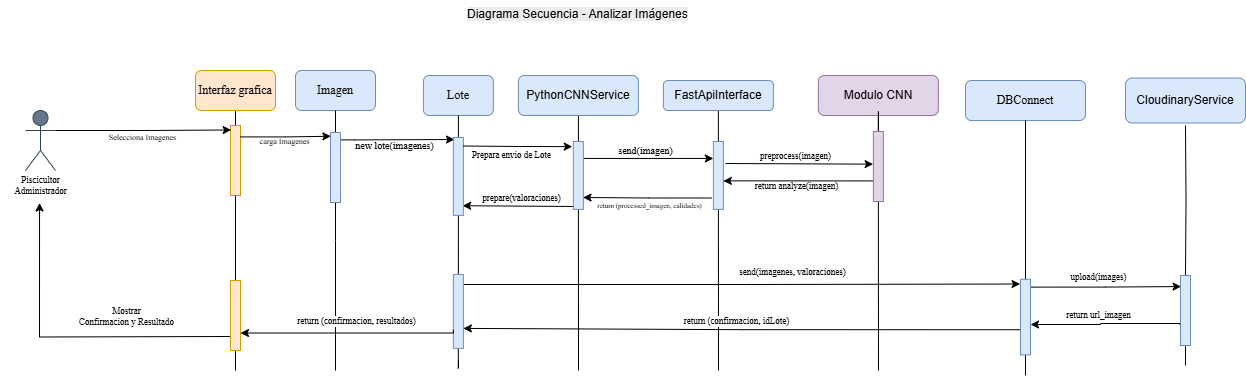

The diagram above was exported from draw.io. Its source (the exported page's mxGraphModel, read from the mxfile embedded in the PNG):
<mxGraphModel dx="2388" dy="653" grid="1" gridSize="10" guides="1" tooltips="1" connect="1" arrows="1" fold="1" page="1" pageScale="1" pageWidth="1200" pageHeight="1920" math="0" shadow="0">
  <root>
    <mxCell id="0" />
    <mxCell id="1" parent="0" />
    <mxCell id="406XRn9eZigZFdbzC7Nb-1" value="&lt;font face=&quot;Times New Roman&quot;&gt;Piscicultor&lt;/font&gt;" style="shape=umlActor;verticalLabelPosition=bottom;verticalAlign=top;html=1;outlineConnect=0;fillColor=#647687;strokeColor=#314354;fontColor=#ffffff;" vertex="1" parent="1">
      <mxGeometry x="-50" y="260" width="30" height="60" as="geometry" />
    </mxCell>
    <mxCell id="406XRn9eZigZFdbzC7Nb-30" style="edgeStyle=orthogonalEdgeStyle;rounded=0;orthogonalLoop=1;jettySize=auto;html=1;exitX=0.5;exitY=1;exitDx=0;exitDy=0;endArrow=none;startFill=0;" edge="1" parent="1" source="406XRn9eZigZFdbzC7Nb-8">
      <mxGeometry relative="1" as="geometry">
        <mxPoint x="643" y="520" as="targetPoint" />
      </mxGeometry>
    </mxCell>
    <mxCell id="406XRn9eZigZFdbzC7Nb-8" value="FastApiInterface" style="rounded=1;whiteSpace=wrap;html=1;fillColor=#dae8fc;strokeColor=#6c8ebf;" vertex="1" parent="1">
      <mxGeometry x="587.87" y="230" width="110" height="30" as="geometry" />
    </mxCell>
    <mxCell id="yLv9PzEdBqM-j9iluA2x-13" style="edgeStyle=orthogonalEdgeStyle;rounded=0;orthogonalLoop=1;jettySize=auto;html=1;endArrow=none;startFill=0;" edge="1" parent="1" source="406XRn9eZigZFdbzC7Nb-9">
      <mxGeometry relative="1" as="geometry">
        <mxPoint x="503" y="520" as="targetPoint" />
      </mxGeometry>
    </mxCell>
    <mxCell id="406XRn9eZigZFdbzC7Nb-9" value="PythonCNNService" style="rounded=1;whiteSpace=wrap;html=1;fillColor=#dae8fc;strokeColor=#6c8ebf;" vertex="1" parent="1">
      <mxGeometry x="442.87" y="225" width="120" height="40" as="geometry" />
    </mxCell>
    <mxCell id="406XRn9eZigZFdbzC7Nb-10" value="DBConnect" style="rounded=1;whiteSpace=wrap;html=1;fillColor=#dae8fc;strokeColor=#6c8ebf;fontFamily=Times New Roman;" vertex="1" parent="1">
      <mxGeometry x="890" y="230" width="120" height="40" as="geometry" />
    </mxCell>
    <mxCell id="406XRn9eZigZFdbzC7Nb-11" value="CloudinaryService" style="rounded=1;whiteSpace=wrap;html=1;fillColor=#dae8fc;strokeColor=#6c8ebf;" vertex="1" parent="1">
      <mxGeometry x="1050" y="227.5" width="120" height="45" as="geometry" />
    </mxCell>
    <mxCell id="yLv9PzEdBqM-j9iluA2x-16" style="edgeStyle=orthogonalEdgeStyle;rounded=0;orthogonalLoop=1;jettySize=auto;html=1;endArrow=none;startFill=0;" edge="1" parent="1" source="Cz7RnuvY-w0OuXGb-tnm-4">
      <mxGeometry relative="1" as="geometry">
        <mxPoint x="1110" y="515" as="targetPoint" />
        <Array as="points">
          <mxPoint x="1110" y="435" />
        </Array>
      </mxGeometry>
    </mxCell>
    <mxCell id="yLv9PzEdBqM-j9iluA2x-10" style="edgeStyle=orthogonalEdgeStyle;rounded=0;orthogonalLoop=1;jettySize=auto;html=1;endArrow=none;startFill=0;" edge="1" parent="1" source="yLv9PzEdBqM-j9iluA2x-28">
      <mxGeometry relative="1" as="geometry">
        <mxPoint x="383" y="510" as="targetPoint" />
      </mxGeometry>
    </mxCell>
    <mxCell id="406XRn9eZigZFdbzC7Nb-14" value="Lote" style="rounded=1;whiteSpace=wrap;html=1;fillColor=#dae8fc;strokeColor=#6c8ebf;fontFamily=Times New Roman;" vertex="1" parent="1">
      <mxGeometry x="347.87" y="225" width="70" height="40" as="geometry" />
    </mxCell>
    <mxCell id="406XRn9eZigZFdbzC7Nb-37" value="" style="edgeStyle=orthogonalEdgeStyle;rounded=0;orthogonalLoop=1;jettySize=auto;html=1;endArrow=none;startFill=0;" edge="1" parent="1" source="yLv9PzEdBqM-j9iluA2x-17" target="406XRn9eZigZFdbzC7Nb-36">
      <mxGeometry relative="1" as="geometry">
        <mxPoint x="160" y="430" as="targetPoint" />
        <mxPoint x="160" y="260" as="sourcePoint" />
      </mxGeometry>
    </mxCell>
    <mxCell id="406XRn9eZigZFdbzC7Nb-36" value="" style="rounded=0;whiteSpace=wrap;html=1;rotation=-90;fillColor=#ffe6cc;strokeColor=#d79b00;" vertex="1" parent="1">
      <mxGeometry x="125" y="305" width="70" height="10" as="geometry" />
    </mxCell>
    <mxCell id="406XRn9eZigZFdbzC7Nb-15" value="Imagen" style="rounded=1;whiteSpace=wrap;html=1;fillColor=#dae8fc;strokeColor=#6c8ebf;fontFamily=Times New Roman;" vertex="1" parent="1">
      <mxGeometry x="220" y="220" width="80" height="40" as="geometry" />
    </mxCell>
    <mxCell id="406XRn9eZigZFdbzC7Nb-50" style="edgeStyle=orthogonalEdgeStyle;rounded=0;orthogonalLoop=1;jettySize=auto;html=1;exitX=0.75;exitY=1;exitDx=0;exitDy=0;entryX=0.75;entryY=0;entryDx=0;entryDy=0;" edge="1" parent="1" source="yLv9PzEdBqM-j9iluA2x-3" target="yLv9PzEdBqM-j9iluA2x-4">
      <mxGeometry relative="1" as="geometry" />
    </mxCell>
    <mxCell id="406XRn9eZigZFdbzC7Nb-51" value="&lt;span&gt;send(imagen)&lt;/span&gt;" style="edgeLabel;html=1;align=center;verticalAlign=middle;resizable=0;points=[];labelBackgroundColor=none;fontFamily=Times New Roman;fontSize=10;" connectable="0" vertex="1" parent="406XRn9eZigZFdbzC7Nb-50">
      <mxGeometry x="0.0262" relative="1" as="geometry">
        <mxPoint x="-5" y="-8" as="offset" />
      </mxGeometry>
    </mxCell>
    <mxCell id="yLv9PzEdBqM-j9iluA2x-4" value="" style="rounded=0;whiteSpace=wrap;html=1;rotation=-90;fillColor=#dae8fc;strokeColor=#6c8ebf;" vertex="1" parent="1">
      <mxGeometry x="608.93" y="319.93" width="67.87" height="10" as="geometry" />
    </mxCell>
    <mxCell id="yLv9PzEdBqM-j9iluA2x-8" style="edgeStyle=orthogonalEdgeStyle;rounded=0;orthogonalLoop=1;jettySize=auto;html=1;exitX=0.652;exitY=1.091;exitDx=0;exitDy=0;exitPerimeter=0;" edge="1" parent="1">
      <mxGeometry relative="1" as="geometry">
        <Array as="points">
          <mxPoint x="265" y="290" />
          <mxPoint x="279" y="290" />
        </Array>
        <mxPoint x="264.9100000000001" y="289.3599999999999" as="sourcePoint" />
        <mxPoint x="379" y="289" as="targetPoint" />
      </mxGeometry>
    </mxCell>
    <mxCell id="yLv9PzEdBqM-j9iluA2x-9" value="&lt;span&gt;new lote(imagenes)&lt;/span&gt;" style="edgeLabel;html=1;align=center;verticalAlign=middle;resizable=0;points=[];labelBackgroundColor=none;fontFamily=Times New Roman;fontSize=10;" connectable="0" vertex="1" parent="yLv9PzEdBqM-j9iluA2x-8">
      <mxGeometry x="-0.0017" y="-1" relative="1" as="geometry">
        <mxPoint x="-3" y="4" as="offset" />
      </mxGeometry>
    </mxCell>
    <mxCell id="yLv9PzEdBqM-j9iluA2x-19" style="edgeStyle=orthogonalEdgeStyle;rounded=0;orthogonalLoop=1;jettySize=auto;html=1;endArrow=none;startFill=0;" edge="1" parent="1" source="yLv9PzEdBqM-j9iluA2x-5">
      <mxGeometry relative="1" as="geometry">
        <mxPoint x="803" y="520" as="targetPoint" />
      </mxGeometry>
    </mxCell>
    <mxCell id="yLv9PzEdBqM-j9iluA2x-18" value="Modulo CNN" style="rounded=1;whiteSpace=wrap;html=1;fillColor=#e1d5e7;strokeColor=#9673a6;" vertex="1" parent="1">
      <mxGeometry x="742.87" y="225" width="120" height="40" as="geometry" />
    </mxCell>
    <mxCell id="yLv9PzEdBqM-j9iluA2x-23" style="edgeStyle=orthogonalEdgeStyle;rounded=0;orthogonalLoop=1;jettySize=auto;html=1;exitX=0.275;exitY=0.105;exitDx=0;exitDy=0;entryX=0.42;entryY=1.001;entryDx=0;entryDy=0;entryPerimeter=0;exitPerimeter=0;" edge="1" parent="1" source="yLv9PzEdBqM-j9iluA2x-5" target="yLv9PzEdBqM-j9iluA2x-4">
      <mxGeometry relative="1" as="geometry">
        <mxPoint x="650" y="330" as="targetPoint" />
        <Array as="points">
          <mxPoint x="803" y="332" />
          <mxPoint x="803" y="330" />
        </Array>
        <mxPoint x="809.8699999999999" y="334.49" as="sourcePoint" />
      </mxGeometry>
    </mxCell>
    <mxCell id="yLv9PzEdBqM-j9iluA2x-24" value="&lt;font face=&quot;Times New Roman&quot;&gt;return analyze(imagen)&lt;/font&gt;" style="edgeLabel;html=1;align=center;verticalAlign=middle;resizable=0;points=[];fontSize=9;labelBackgroundColor=none;" connectable="0" vertex="1" parent="yLv9PzEdBqM-j9iluA2x-23">
      <mxGeometry x="0.1732" y="1" relative="1" as="geometry">
        <mxPoint x="6" y="4" as="offset" />
      </mxGeometry>
    </mxCell>
    <mxCell id="yLv9PzEdBqM-j9iluA2x-20" style="rounded=0;orthogonalLoop=1;jettySize=auto;html=1;entryX=0.805;entryY=-0.026;entryDx=0;entryDy=0;entryPerimeter=0;" edge="1" parent="1">
      <mxGeometry relative="1" as="geometry">
        <mxPoint x="650" y="313" as="sourcePoint" />
        <mxPoint x="797.6099999999997" y="313.65" as="targetPoint" />
      </mxGeometry>
    </mxCell>
    <mxCell id="yLv9PzEdBqM-j9iluA2x-22" value="&lt;font face=&quot;Times New Roman&quot;&gt;preprocess(imagen)&lt;/font&gt;" style="edgeLabel;html=1;align=center;verticalAlign=middle;resizable=0;points=[];fontSize=9;" connectable="0" vertex="1" parent="yLv9PzEdBqM-j9iluA2x-20">
      <mxGeometry x="-0.0534" relative="1" as="geometry">
        <mxPoint y="-8" as="offset" />
      </mxGeometry>
    </mxCell>
    <mxCell id="yLv9PzEdBqM-j9iluA2x-25" style="edgeStyle=orthogonalEdgeStyle;rounded=0;orthogonalLoop=1;jettySize=auto;html=1;entryX=0.175;entryY=0.971;entryDx=0;entryDy=0;entryPerimeter=0;exitX=0.167;exitY=-0.168;exitDx=0;exitDy=0;exitPerimeter=0;" edge="1" parent="1" source="yLv9PzEdBqM-j9iluA2x-4" target="yLv9PzEdBqM-j9iluA2x-3">
      <mxGeometry relative="1" as="geometry">
        <mxPoint x="630" y="340" as="sourcePoint" />
      </mxGeometry>
    </mxCell>
    <mxCell id="yLv9PzEdBqM-j9iluA2x-26" value="&lt;font face=&quot;Times New Roman&quot;&gt;return (processed_imagen, calidades)&lt;/font&gt;" style="edgeLabel;html=1;align=center;verticalAlign=middle;resizable=0;points=[];fontSize=7;fontFamily=Times New Roman;" connectable="0" vertex="1" parent="yLv9PzEdBqM-j9iluA2x-25">
      <mxGeometry x="-0.0088" y="1" relative="1" as="geometry">
        <mxPoint x="1" y="8" as="offset" />
      </mxGeometry>
    </mxCell>
    <mxCell id="406XRn9eZigZFdbzC7Nb-35" style="edgeStyle=orthogonalEdgeStyle;rounded=0;orthogonalLoop=1;jettySize=auto;html=1;endArrow=none;startFill=0;" edge="1" parent="1" source="yLv9PzEdBqM-j9iluA2x-42">
      <mxGeometry relative="1" as="geometry">
        <mxPoint x="160" y="510" as="targetPoint" />
      </mxGeometry>
    </mxCell>
    <mxCell id="yLv9PzEdBqM-j9iluA2x-17" value="Interfaz grafica" style="rounded=1;whiteSpace=wrap;html=1;fillColor=#ffe6cc;strokeColor=#d79b00;fontFamily=Times New Roman;" vertex="1" parent="1">
      <mxGeometry x="120" y="220" width="80" height="40" as="geometry" />
    </mxCell>
    <mxCell id="406XRn9eZigZFdbzC7Nb-28" style="edgeStyle=orthogonalEdgeStyle;rounded=0;orthogonalLoop=1;jettySize=auto;html=1;exitX=0.5;exitY=1;exitDx=0;exitDy=0;endArrow=none;startFill=0;" edge="1" parent="1" source="406XRn9eZigZFdbzC7Nb-15">
      <mxGeometry relative="1" as="geometry">
        <mxPoint x="260" y="520" as="targetPoint" />
        <Array as="points">
          <mxPoint x="260" y="390" />
          <mxPoint x="260" y="390" />
        </Array>
      </mxGeometry>
    </mxCell>
    <mxCell id="406XRn9eZigZFdbzC7Nb-41" style="edgeStyle=orthogonalEdgeStyle;rounded=0;orthogonalLoop=1;jettySize=auto;html=1;exitX=1;exitY=0.3333333333333333;exitDx=0;exitDy=0;exitPerimeter=0;entryX=0.936;entryY=0.067;entryDx=0;entryDy=0;entryPerimeter=0;" edge="1" parent="1" source="406XRn9eZigZFdbzC7Nb-1" target="406XRn9eZigZFdbzC7Nb-36">
      <mxGeometry relative="1" as="geometry" />
    </mxCell>
    <mxCell id="406XRn9eZigZFdbzC7Nb-42" value="&lt;font style=&quot;font-family: &amp;quot;Times New Roman&amp;quot;; font-size: 8px;&quot;&gt;Selecciona&amp;nbsp;&lt;/font&gt;&lt;span style=&quot;color: light-dark(rgb(0, 0, 0), rgb(255, 255, 255)); font-family: &amp;quot;Times New Roman&amp;quot;; font-size: 8px;&quot;&gt;Imagenes&lt;/span&gt;" style="edgeLabel;html=1;align=center;verticalAlign=middle;resizable=0;points=[];labelBackgroundColor=none;" connectable="0" vertex="1" parent="406XRn9eZigZFdbzC7Nb-41">
      <mxGeometry x="-0.0486" y="1" relative="1" as="geometry">
        <mxPoint x="2" y="7" as="offset" />
      </mxGeometry>
    </mxCell>
    <mxCell id="406XRn9eZigZFdbzC7Nb-43" style="edgeStyle=orthogonalEdgeStyle;rounded=0;orthogonalLoop=1;jettySize=auto;html=1;exitX=0.837;exitY=0.973;exitDx=0;exitDy=0;entryX=0.932;entryY=0.04;entryDx=0;entryDy=0;entryPerimeter=0;exitPerimeter=0;" edge="1" parent="1" source="406XRn9eZigZFdbzC7Nb-36">
      <mxGeometry relative="1" as="geometry">
        <mxPoint x="164.73000000000025" y="287.2999999999999" as="sourcePoint" />
        <mxPoint x="255.39999999999986" y="285.75999999999993" as="targetPoint" />
        <Array as="points" />
      </mxGeometry>
    </mxCell>
    <mxCell id="406XRn9eZigZFdbzC7Nb-44" value="&lt;span&gt;carga Imagenes&lt;/span&gt;" style="edgeLabel;html=1;align=center;verticalAlign=middle;resizable=0;points=[];labelBackgroundColor=none;fontSize=8;fontFamily=Times New Roman;" connectable="0" vertex="1" parent="406XRn9eZigZFdbzC7Nb-43">
      <mxGeometry x="-0.089" y="1" relative="1" as="geometry">
        <mxPoint x="2" y="5" as="offset" />
      </mxGeometry>
    </mxCell>
    <mxCell id="yLv9PzEdBqM-j9iluA2x-27" value="&lt;font&gt;prepare(valoraciones)&lt;/font&gt;" style="edgeStyle=orthogonalEdgeStyle;rounded=0;orthogonalLoop=1;jettySize=auto;html=1;entryX=0.254;entryY=0.736;entryDx=0;entryDy=0;entryPerimeter=0;exitX=0.168;exitY=-0.129;exitDx=0;exitDy=0;exitPerimeter=0;spacingBottom=4;spacingRight=5;spacingLeft=16;fontSize=9;fontFamily=Times New Roman;" edge="1" parent="1">
      <mxGeometry x="0.0648" y="-6" relative="1" as="geometry">
        <mxPoint x="500" y="356" as="sourcePoint" />
        <mxPoint x="387.2299999999998" y="355.21999999999997" as="targetPoint" />
        <Array as="points">
          <mxPoint x="499" y="356" />
          <mxPoint x="500" y="356" />
        </Array>
        <mxPoint as="offset" />
      </mxGeometry>
    </mxCell>
    <mxCell id="yLv9PzEdBqM-j9iluA2x-30" value="" style="edgeStyle=orthogonalEdgeStyle;rounded=0;orthogonalLoop=1;jettySize=auto;html=1;endArrow=none;startFill=0;" edge="1" parent="1" source="406XRn9eZigZFdbzC7Nb-14" target="yLv9PzEdBqM-j9iluA2x-28">
      <mxGeometry relative="1" as="geometry">
        <mxPoint x="383" y="540" as="targetPoint" />
        <mxPoint x="383" y="265" as="sourcePoint" />
      </mxGeometry>
    </mxCell>
    <mxCell id="yLv9PzEdBqM-j9iluA2x-31" style="edgeStyle=orthogonalEdgeStyle;rounded=0;orthogonalLoop=1;jettySize=auto;html=1;exitX=0.917;exitY=0.873;exitDx=0;exitDy=0;exitPerimeter=0;entryX=0.937;entryY=-0.04;entryDx=0;entryDy=0;entryPerimeter=0;" edge="1" parent="1" source="yLv9PzEdBqM-j9iluA2x-28" target="yLv9PzEdBqM-j9iluA2x-33">
      <mxGeometry relative="1" as="geometry">
        <mxPoint x="960" y="430" as="targetPoint" />
        <Array as="points">
          <mxPoint x="387" y="434" />
          <mxPoint x="676" y="434" />
        </Array>
      </mxGeometry>
    </mxCell>
    <mxCell id="yLv9PzEdBqM-j9iluA2x-32" value="&lt;font face=&quot;Times New Roman&quot;&gt;send(imagenes, valoraciones)&lt;/font&gt;" style="edgeLabel;html=1;align=center;verticalAlign=middle;resizable=0;points=[];labelBackgroundColor=none;fontSize=9;" connectable="0" vertex="1" parent="yLv9PzEdBqM-j9iluA2x-31">
      <mxGeometry x="-0.1115" y="-3" relative="1" as="geometry">
        <mxPoint x="84" y="-15" as="offset" />
      </mxGeometry>
    </mxCell>
    <mxCell id="yLv9PzEdBqM-j9iluA2x-28" value="" style="rounded=0;whiteSpace=wrap;html=1;rotation=-90;fillColor=#dae8fc;strokeColor=#6c8ebf;" vertex="1" parent="1">
      <mxGeometry x="345.9" y="455.9" width="73.93" height="10" as="geometry" />
    </mxCell>
    <mxCell id="406XRn9eZigZFdbzC7Nb-62" style="edgeStyle=orthogonalEdgeStyle;rounded=0;orthogonalLoop=1;jettySize=auto;html=1;exitX=0.25;exitY=0;exitDx=0;exitDy=0;entryX=0.25;entryY=1;entryDx=0;entryDy=0;" edge="1" parent="1" source="yLv9PzEdBqM-j9iluA2x-28" target="yLv9PzEdBqM-j9iluA2x-42">
      <mxGeometry relative="1" as="geometry">
        <Array as="points">
          <mxPoint x="378" y="483" />
        </Array>
      </mxGeometry>
    </mxCell>
    <mxCell id="yLv9PzEdBqM-j9iluA2x-49" value="return (confirmacion, resultados)" style="edgeLabel;html=1;align=center;verticalAlign=middle;resizable=0;points=[];fontFamily=Times New Roman;fontSize=9;" connectable="0" vertex="1" parent="406XRn9eZigZFdbzC7Nb-62">
      <mxGeometry x="-0.0777" relative="1" as="geometry">
        <mxPoint y="-12" as="offset" />
      </mxGeometry>
    </mxCell>
    <mxCell id="yLv9PzEdBqM-j9iluA2x-2" value="" style="rounded=0;whiteSpace=wrap;html=1;rotation=-90;fillColor=#dae8fc;strokeColor=#6c8ebf;" vertex="1" parent="1">
      <mxGeometry x="343.93" y="320.93" width="77.87" height="10" as="geometry" />
    </mxCell>
    <mxCell id="406XRn9eZigZFdbzC7Nb-58" style="edgeStyle=orthogonalEdgeStyle;rounded=0;orthogonalLoop=1;jettySize=auto;html=1;exitX=0.333;exitY=0.066;exitDx=0;exitDy=0;entryX=0.5;entryY=1;entryDx=0;entryDy=0;exitPerimeter=0;" edge="1" parent="1" source="yLv9PzEdBqM-j9iluA2x-33">
      <mxGeometry relative="1" as="geometry">
        <mxPoint x="965.0050000000001" y="478.56999999999994" as="sourcePoint" />
        <mxPoint x="387.86500000000024" y="477.9" as="targetPoint" />
      </mxGeometry>
    </mxCell>
    <mxCell id="yLv9PzEdBqM-j9iluA2x-46" value="return (confirmacion, idLote)" style="edgeLabel;html=1;align=center;verticalAlign=middle;resizable=0;points=[];fontFamily=Times New Roman;fontSize=9;" connectable="0" vertex="1" parent="406XRn9eZigZFdbzC7Nb-58">
      <mxGeometry x="0.0228" y="1" relative="1" as="geometry">
        <mxPoint y="-9" as="offset" />
      </mxGeometry>
    </mxCell>
    <mxCell id="406XRn9eZigZFdbzC7Nb-47" style="edgeStyle=orthogonalEdgeStyle;rounded=0;orthogonalLoop=1;jettySize=auto;html=1;exitX=0.75;exitY=1;exitDx=0;exitDy=0;entryX=0.641;entryY=-0.111;entryDx=0;entryDy=0;entryPerimeter=0;" edge="1" parent="1">
      <mxGeometry relative="1" as="geometry">
        <mxPoint x="387.8699999999999" y="295.5" as="sourcePoint" />
        <mxPoint x="496.7600000000002" y="296.1300000000001" as="targetPoint" />
      </mxGeometry>
    </mxCell>
    <mxCell id="406XRn9eZigZFdbzC7Nb-48" value="&lt;span&gt;Prepara envio de Lote&lt;/span&gt;" style="edgeLabel;html=1;align=center;verticalAlign=middle;resizable=0;points=[];labelBackgroundColor=none;fontFamily=Times New Roman;fontSize=9;" connectable="0" vertex="1" parent="406XRn9eZigZFdbzC7Nb-47">
      <mxGeometry x="-0.1384" relative="1" as="geometry">
        <mxPoint y="9" as="offset" />
      </mxGeometry>
    </mxCell>
    <mxCell id="yLv9PzEdBqM-j9iluA2x-3" value="" style="rounded=0;whiteSpace=wrap;html=1;rotation=-90;fillColor=#dae8fc;strokeColor=#6c8ebf;" vertex="1" parent="1">
      <mxGeometry x="468.93" y="319.93" width="67.87" height="10" as="geometry" />
    </mxCell>
    <mxCell id="406XRn9eZigZFdbzC7Nb-52" value="" style="edgeStyle=orthogonalEdgeStyle;rounded=0;orthogonalLoop=1;jettySize=auto;html=1;endArrow=none;startFill=0;" edge="1" parent="1" source="yLv9PzEdBqM-j9iluA2x-18" target="yLv9PzEdBqM-j9iluA2x-5">
      <mxGeometry relative="1" as="geometry">
        <mxPoint x="803" y="510.4" as="targetPoint" />
        <mxPoint x="803" y="265" as="sourcePoint" />
      </mxGeometry>
    </mxCell>
    <mxCell id="yLv9PzEdBqM-j9iluA2x-5" value="" style="rounded=0;whiteSpace=wrap;html=1;rotation=-90;fillColor=#e1d5e7;strokeColor=#9673a6;" vertex="1" parent="1">
      <mxGeometry x="767.87" y="311" width="70" height="10" as="geometry" />
    </mxCell>
    <mxCell id="406XRn9eZigZFdbzC7Nb-22" value="" style="rounded=0;whiteSpace=wrap;html=1;rotation=-90;fillColor=#dae8fc;strokeColor=#6c8ebf;" vertex="1" parent="1">
      <mxGeometry x="225" y="312" width="70" height="10" as="geometry" />
    </mxCell>
    <mxCell id="yLv9PzEdBqM-j9iluA2x-36" value="" style="edgeStyle=orthogonalEdgeStyle;rounded=0;orthogonalLoop=1;jettySize=auto;html=1;endArrow=none;startFill=0;" edge="1" parent="1" target="Cz7RnuvY-w0OuXGb-tnm-4">
      <mxGeometry relative="1" as="geometry">
        <mxPoint x="1110" y="735.4166666666666" as="targetPoint" />
        <mxPoint x="1110" y="275" as="sourcePoint" />
        <Array as="points" />
      </mxGeometry>
    </mxCell>
    <mxCell id="Cz7RnuvY-w0OuXGb-tnm-4" value="" style="rounded=0;whiteSpace=wrap;html=1;rotation=-90;fillColor=#dae8fc;strokeColor=#6c8ebf;" vertex="1" parent="1">
      <mxGeometry x="1075" y="455" width="70" height="10" as="geometry" />
    </mxCell>
    <mxCell id="yLv9PzEdBqM-j9iluA2x-37" style="edgeStyle=orthogonalEdgeStyle;rounded=0;orthogonalLoop=1;jettySize=auto;html=1;entryX=0.842;entryY=0.058;entryDx=0;entryDy=0;entryPerimeter=0;exitX=0.896;exitY=0.985;exitDx=0;exitDy=0;exitPerimeter=0;" edge="1" parent="1" source="yLv9PzEdBqM-j9iluA2x-33" target="Cz7RnuvY-w0OuXGb-tnm-4">
      <mxGeometry relative="1" as="geometry">
        <mxPoint x="960" y="435" as="sourcePoint" />
      </mxGeometry>
    </mxCell>
    <mxCell id="yLv9PzEdBqM-j9iluA2x-38" value="upload(images)" style="edgeLabel;html=1;align=center;verticalAlign=middle;resizable=0;points=[];fontFamily=Times New Roman;fontSize=9;" connectable="0" vertex="1" parent="yLv9PzEdBqM-j9iluA2x-37">
      <mxGeometry x="-0.1095" y="-1" relative="1" as="geometry">
        <mxPoint y="-11" as="offset" />
      </mxGeometry>
    </mxCell>
    <mxCell id="yLv9PzEdBqM-j9iluA2x-39" style="edgeStyle=orthogonalEdgeStyle;rounded=0;orthogonalLoop=1;jettySize=auto;html=1;exitX=0.299;exitY=-0.08;exitDx=0;exitDy=0;exitPerimeter=0;" edge="1" parent="1" source="Cz7RnuvY-w0OuXGb-tnm-4">
      <mxGeometry relative="1" as="geometry">
        <mxPoint x="1100" y="474" as="sourcePoint" />
        <mxPoint x="955" y="474" as="targetPoint" />
        <Array as="points">
          <mxPoint x="1104" y="473" />
          <mxPoint x="1025" y="473" />
          <mxPoint x="1025" y="474" />
        </Array>
      </mxGeometry>
    </mxCell>
    <mxCell id="yLv9PzEdBqM-j9iluA2x-40" value="return url_imagen" style="edgeLabel;html=1;align=center;verticalAlign=middle;resizable=0;points=[];fontFamily=Times New Roman;fontSize=9;" connectable="0" vertex="1" parent="yLv9PzEdBqM-j9iluA2x-39">
      <mxGeometry x="0.106" y="1" relative="1" as="geometry">
        <mxPoint y="-10" as="offset" />
      </mxGeometry>
    </mxCell>
    <mxCell id="yLv9PzEdBqM-j9iluA2x-43" value="" style="edgeStyle=orthogonalEdgeStyle;rounded=0;orthogonalLoop=1;jettySize=auto;html=1;endArrow=none;startFill=0;" edge="1" parent="1" source="406XRn9eZigZFdbzC7Nb-36" target="yLv9PzEdBqM-j9iluA2x-42">
      <mxGeometry relative="1" as="geometry">
        <mxPoint x="160" y="510" as="targetPoint" />
        <mxPoint x="160" y="345" as="sourcePoint" />
      </mxGeometry>
    </mxCell>
    <mxCell id="ru6bN7w-NB3F3qt8OZGs-1" style="edgeStyle=orthogonalEdgeStyle;rounded=0;orthogonalLoop=1;jettySize=auto;html=1;exitX=0.5;exitY=0;exitDx=0;exitDy=0;entryX=0.488;entryY=0.937;entryDx=0;entryDy=0;entryPerimeter=0;" edge="1" parent="1" target="406XRn9eZigZFdbzC7Nb-61">
      <mxGeometry relative="1" as="geometry">
        <mxPoint x="155" y="486" as="sourcePoint" />
        <mxPoint x="-35" y="376" as="targetPoint" />
      </mxGeometry>
    </mxCell>
    <mxCell id="ru6bN7w-NB3F3qt8OZGs-3" value="Mostrar&lt;div&gt;Confirmacion y Resultado&lt;br&gt;&lt;br&gt;&lt;/div&gt;" style="edgeLabel;html=1;align=center;verticalAlign=middle;resizable=0;points=[];labelBackgroundColor=none;fontFamily=Times New Roman;fontSize=9;" connectable="0" vertex="1" parent="ru6bN7w-NB3F3qt8OZGs-1">
      <mxGeometry x="-0.3938" y="-3" relative="1" as="geometry">
        <mxPoint x="-6" y="-12" as="offset" />
      </mxGeometry>
    </mxCell>
    <mxCell id="yLv9PzEdBqM-j9iluA2x-42" value="" style="rounded=0;whiteSpace=wrap;html=1;rotation=-90;fillColor=#ffe6cc;strokeColor=#d79b00;" vertex="1" parent="1">
      <mxGeometry x="125" y="460" width="70" height="10" as="geometry" />
    </mxCell>
    <mxCell id="406XRn9eZigZFdbzC7Nb-61" value="Piscicultor&lt;br&gt;Administrador" style="text;html=1;align=center;verticalAlign=middle;resizable=0;points=[];autosize=1;strokeColor=none;fillColor=none;fontSize=9;fontFamily=Times New Roman;" vertex="1" parent="1">
      <mxGeometry x="-75" y="315" width="80" height="40" as="geometry" />
    </mxCell>
    <mxCell id="yLv9PzEdBqM-j9iluA2x-35" value="" style="edgeStyle=orthogonalEdgeStyle;rounded=0;orthogonalLoop=1;jettySize=auto;html=1;endArrow=none;startFill=0;exitX=0.5;exitY=1;exitDx=0;exitDy=0;" edge="1" parent="1" source="406XRn9eZigZFdbzC7Nb-10">
      <mxGeometry relative="1" as="geometry">
        <mxPoint x="950" y="525" as="targetPoint" />
        <mxPoint x="950" y="275" as="sourcePoint" />
      </mxGeometry>
    </mxCell>
    <mxCell id="yLv9PzEdBqM-j9iluA2x-33" value="" style="rounded=0;whiteSpace=wrap;html=1;rotation=-90;fillColor=#dae8fc;strokeColor=#6c8ebf;" vertex="1" parent="1">
      <mxGeometry x="912.19" y="461.57" width="75.63" height="10" as="geometry" />
    </mxCell>
    <mxCell id="zX8EiDYU2UgXoNXAH8SR-3" value="&lt;span style=&quot;color: rgb(0, 0, 0); font-family: Helvetica; font-size: 12px; font-style: normal; font-variant-ligatures: normal; font-variant-caps: normal; font-weight: 400; letter-spacing: normal; orphans: 2; text-align: center; text-indent: 0px; text-transform: none; widows: 2; word-spacing: 0px; -webkit-text-stroke-width: 0px; white-space: nowrap; background-color: rgb(236, 236, 236); text-decoration-thickness: initial; text-decoration-style: initial; text-decoration-color: initial; float: none; display: inline !important;&quot;&gt;Diagrama Secuencia - Analizar Imágenes&lt;/span&gt;" style="text;whiteSpace=wrap;html=1;" vertex="1" parent="1">
      <mxGeometry x="390" y="150" width="323" height="40" as="geometry" />
    </mxCell>
  </root>
</mxGraphModel>